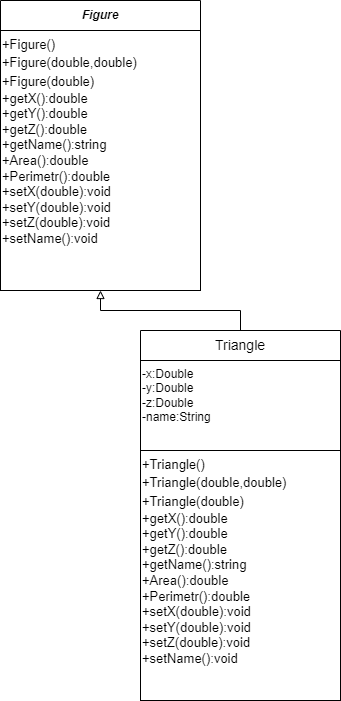

The diagram above was exported from draw.io. Its source (the exported page's mxGraphModel, read from the mxfile embedded in the PNG):
<mxGraphModel dx="2485" dy="849" grid="1" gridSize="10" guides="1" tooltips="1" connect="1" arrows="1" fold="1" page="1" pageScale="1" pageWidth="1169" pageHeight="827" math="0" shadow="0">
  <root>
    <mxCell id="0" />
    <mxCell id="1" parent="0" />
    <mxCell id="2SREncrlxcsm1rRhxfjF-7" value="&lt;i style=&quot;border-color: var(--border-color);&quot;&gt;Figure&lt;/i&gt;" style="swimlane;whiteSpace=wrap;html=1;startSize=30;" vertex="1" parent="1">
      <mxGeometry x="-800" y="40" width="200" height="290" as="geometry">
        <mxRectangle x="-630" y="120" width="200" height="30" as="alternateBounds" />
      </mxGeometry>
    </mxCell>
    <mxCell id="2SREncrlxcsm1rRhxfjF-5" value="+Figure()&lt;br style=&quot;font-size: 13px;&quot;&gt;&lt;div style=&quot;background-color: rgb(255, 255, 255); font-size: 13px; line-height: 19px;&quot;&gt;+Figure(double,double)&lt;/div&gt;&lt;div style=&quot;background-color: rgb(255, 255, 255); font-size: 13px; line-height: 19px;&quot;&gt;+Figure(double)&lt;br style=&quot;font-size: 13px;&quot;&gt;&lt;/div&gt;&lt;span style=&quot;font-size: 13px;&quot;&gt;+getX():double&amp;nbsp;&lt;/span&gt;&lt;br style=&quot;border-color: var(--border-color); font-size: 13px;&quot;&gt;&lt;span style=&quot;font-size: 13px;&quot;&gt;+getY():double&amp;nbsp;&lt;/span&gt;&lt;br style=&quot;border-color: var(--border-color); font-size: 13px;&quot;&gt;&lt;span style=&quot;font-size: 13px;&quot;&gt;+getZ():double&amp;nbsp;&lt;/span&gt;&lt;br style=&quot;border-color: var(--border-color); font-size: 13px;&quot;&gt;&lt;span style=&quot;font-size: 13px;&quot;&gt;+getName():string&amp;nbsp;&lt;/span&gt;&lt;br style=&quot;border-color: var(--border-color); font-size: 13px;&quot;&gt;&lt;span style=&quot;font-size: 13px;&quot;&gt;+Area():double&lt;/span&gt;&lt;br style=&quot;border-color: var(--border-color); font-size: 13px;&quot;&gt;&lt;span style=&quot;font-size: 13px;&quot;&gt;+Perimetr():double&lt;/span&gt;&lt;br style=&quot;border-color: var(--border-color); font-size: 13px;&quot;&gt;&lt;span style=&quot;font-size: 13px;&quot;&gt;+setX(double):void&lt;/span&gt;&lt;br style=&quot;border-color: var(--border-color); font-size: 13px;&quot;&gt;+setY(double):void&lt;br style=&quot;font-size: 13px;&quot;&gt;&lt;span style=&quot;font-size: 13px;&quot;&gt;+setZ(double):void&lt;br style=&quot;font-size: 13px;&quot;&gt;&lt;/span&gt;+setName():void&lt;span style=&quot;font-size: 13px;&quot;&gt;&lt;br style=&quot;font-size: 13px;&quot;&gt;&lt;/span&gt;" style="rounded=0;whiteSpace=wrap;html=1;align=left;verticalAlign=top;fontSize=13;fontFamily=Helvetica;" vertex="1" parent="2SREncrlxcsm1rRhxfjF-7">
      <mxGeometry y="30" width="200" height="260" as="geometry" />
    </mxCell>
    <mxCell id="2SREncrlxcsm1rRhxfjF-17" style="edgeStyle=orthogonalEdgeStyle;rounded=0;orthogonalLoop=1;jettySize=auto;html=1;entryX=0.5;entryY=1;entryDx=0;entryDy=0;endArrow=block;endFill=0;" edge="1" parent="1" source="2SREncrlxcsm1rRhxfjF-11" target="2SREncrlxcsm1rRhxfjF-5">
      <mxGeometry relative="1" as="geometry" />
    </mxCell>
    <mxCell id="2SREncrlxcsm1rRhxfjF-11" value="&lt;div style=&quot;background-color: rgb(255, 255, 255); font-weight: normal; font-size: 14px; line-height: 19px;&quot;&gt;Triangle&lt;/div&gt;" style="swimlane;whiteSpace=wrap;html=1;startSize=30;fontFamily=Helvetica;" vertex="1" parent="1">
      <mxGeometry x="-660" y="370" width="200" height="370" as="geometry">
        <mxRectangle x="-490" y="450" width="200" height="30" as="alternateBounds" />
      </mxGeometry>
    </mxCell>
    <mxCell id="2SREncrlxcsm1rRhxfjF-12" value="+Triangle&lt;span style=&quot;background-color: initial;&quot;&gt;()&lt;/span&gt;&lt;br&gt;&lt;div style=&quot;background-color: rgb(255, 255, 255); font-size: 13px; line-height: 19px;&quot;&gt;+Triangle(double,double)&lt;br&gt;&lt;/div&gt;&lt;div style=&quot;background-color: rgb(255, 255, 255); font-size: 13px; line-height: 19px;&quot;&gt;+Triangle(double)&lt;br&gt;&lt;/div&gt;&lt;span style=&quot;font-size: 13px;&quot;&gt;+getX():double&amp;nbsp;&lt;/span&gt;&lt;br style=&quot;border-color: var(--border-color); font-size: 13px;&quot;&gt;&lt;span style=&quot;font-size: 13px;&quot;&gt;+getY():double&amp;nbsp;&lt;/span&gt;&lt;br style=&quot;border-color: var(--border-color); font-size: 13px;&quot;&gt;&lt;span style=&quot;font-size: 13px;&quot;&gt;+getZ():double&amp;nbsp;&lt;/span&gt;&lt;br style=&quot;border-color: var(--border-color); font-size: 13px;&quot;&gt;&lt;span style=&quot;font-size: 13px;&quot;&gt;+getName():string&amp;nbsp;&lt;/span&gt;&lt;br style=&quot;border-color: var(--border-color); font-size: 13px;&quot;&gt;&lt;span style=&quot;font-size: 13px;&quot;&gt;+Area():double&lt;/span&gt;&lt;br style=&quot;border-color: var(--border-color); font-size: 13px;&quot;&gt;&lt;span style=&quot;font-size: 13px;&quot;&gt;+Perimetr():double&lt;/span&gt;&lt;br style=&quot;border-color: var(--border-color); font-size: 13px;&quot;&gt;&lt;span style=&quot;font-size: 13px;&quot;&gt;+setX(double):void&lt;/span&gt;&lt;br style=&quot;border-color: var(--border-color); font-size: 13px;&quot;&gt;+setY(double):void&lt;br style=&quot;font-size: 13px;&quot;&gt;&lt;span style=&quot;font-size: 13px;&quot;&gt;+setZ(double):void&lt;br style=&quot;font-size: 13px;&quot;&gt;&lt;/span&gt;+setName():void&lt;span style=&quot;font-size: 13px;&quot;&gt;&lt;br style=&quot;font-size: 13px;&quot;&gt;&lt;/span&gt;" style="rounded=0;whiteSpace=wrap;html=1;align=left;verticalAlign=top;fontSize=13;fontFamily=Helvetica;" vertex="1" parent="2SREncrlxcsm1rRhxfjF-11">
      <mxGeometry y="120" width="200" height="250" as="geometry" />
    </mxCell>
    <mxCell id="2SREncrlxcsm1rRhxfjF-13" value="-x:Double&lt;br style=&quot;border-color: var(--border-color); font-size: 12px;&quot;&gt;&lt;span style=&quot;font-size: 12px;&quot;&gt;-y:Double&lt;/span&gt;&lt;br style=&quot;border-color: var(--border-color); font-size: 12px;&quot;&gt;&lt;span style=&quot;font-size: 12px;&quot;&gt;-z:Double&lt;/span&gt;&lt;br style=&quot;border-color: var(--border-color); font-size: 12px;&quot;&gt;&lt;span style=&quot;font-size: 12px;&quot;&gt;-name:String&lt;/span&gt;" style="rounded=0;whiteSpace=wrap;html=1;fontSize=12;align=left;verticalAlign=top;fontFamily=Helvetica;" vertex="1" parent="2SREncrlxcsm1rRhxfjF-11">
      <mxGeometry y="30" width="200" height="90" as="geometry" />
    </mxCell>
  </root>
</mxGraphModel>